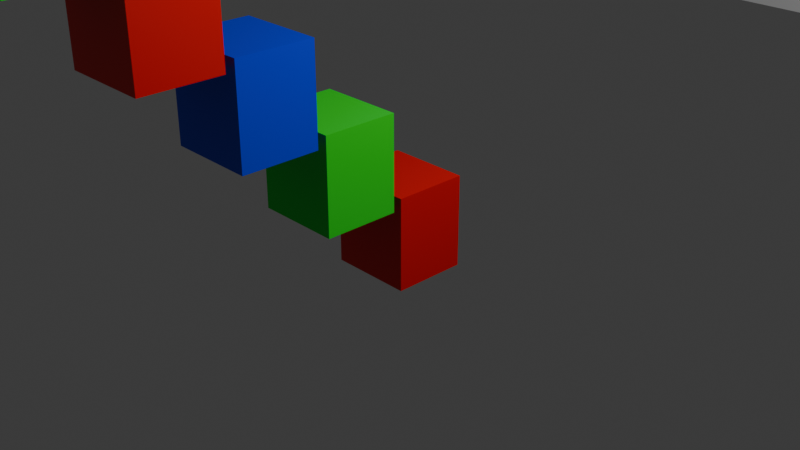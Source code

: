 # Source: move_specific_instance_example_loop.blend  (saved by Blender 4.2.66; exported with 4.5.12 LTS)
import bpy
from mathutils import Matrix  # noqa: F401  (used for matrix-valued properties, if any)

bpy.ops.wm.read_factory_settings(use_empty=True)
scene = bpy.context.scene
scene.name = 'Scene'

# ---- collections
col_collection = bpy.data.collections.new('Collection'); scene.collection.children.link(col_collection)

# ---- materials (node trees are filled in below, after node groups)
mat_red = bpy.data.materials.new('Red')
mat_green = bpy.data.materials.new('Green')
mat_blue = bpy.data.materials.new('Blue')

# ---- node groups
ng_geometry_nodes = bpy.data.node_groups.new('Geometry Nodes', 'GeometryNodeTree')
_s = ng_geometry_nodes.interface.new_socket(name='Geometry', in_out='OUTPUT', socket_type='NodeSocketGeometry')
_s = ng_geometry_nodes.interface.new_socket(name='Geometry', in_out='INPUT', socket_type='NodeSocketGeometry')
ng_geometry_nodes.is_modifier = True
_N = ng_geometry_nodes.nodes; _L = ng_geometry_nodes.links
n0 = _N.new('NodeGroupInput'); n0.name = 'Group Input'; n0.location = (-353, -5)
n1 = _N.new('NodeGroupOutput'); n1.name = 'Group Output'; n1.location = (1972, -124)
n2 = _N.new('GeometryNodeCurvePrimitiveLine'); n2.name = 'Curve Line'; n2.location = (-154, -23)
n2.inputs[1].default_value = (0.0, -8.0, 8.0)
n3 = _N.new('GeometryNodeCurveToPoints'); n3.name = 'Curve to Points'; n3.location = (190, -23)
n4 = _N.new('GeometryNodeSubdivideCurve'); n4.name = 'Subdivide Curve'; n4.location = (26, -22)
n4.inputs[1].default_value = 2
n5 = _N.new('GeometryNodeInstanceOnPoints'); n5.name = 'Instance on Points'; n5.location = (728, -160)
n5.inputs[3].default_value = True
n5.inputs[6].default_value = (0.9, 0.8, 1.0)
n6 = _N.new('GeometryNodeMeshCube'); n6.name = 'Cube'; n6.location = (25, -239)
n7 = _N.new('GeometryNodeSetMaterial'); n7.name = 'Set Material'; n7.location = (239, -216)
n7.inputs[2].default_value = mat_blue
n8 = _N.new('GeometryNodeSetMaterial'); n8.name = 'Set Material.001'; n8.location = (240, -348)
n8.inputs[2].default_value = mat_green
n9 = _N.new('GeometryNodeSetMaterial'); n9.name = 'Set Material.002'; n9.location = (235, -477)
n9.inputs[2].default_value = mat_red
n10 = _N.new('GeometryNodeGeometryToInstance'); n10.name = 'Geometry to Instance'; n10.location = (450, -227)
n11 = _N.new('GeometryNodeTranslateInstances'); n11.name = 'Translate Instances'; n11.location = (1600, -125)
n11.inputs[2].default_value = (0.0, 0.0, -3.4)
n12 = _N.new('GeometryNodeCaptureAttribute'); n12.name = 'Capture Attribute'; n12.location = (1100, -127)
n12.capture_items.clear()
n12.domain = 'INSTANCE'
n13 = _N.new('GeometryNodeInputIndex'); n13.name = 'Index'; n13.location = (896, -256)
n14 = _N.new('ShaderNodeMath'); n14.name = 'Math'; n14.location = (1305, -220)
n14.operation = 'COMPARE'
n14.use_clamp = True
n14.inputs[2].default_value = 0.0
n15 = _N.new('GeometryNodeInputSceneTime'); n15.name = 'Scene Time'; n15.location = (904, -325)
_L.new(n4.outputs[0], n3.inputs[0])
_L.new(n2.outputs[0], n4.inputs[0])
_L.new(n3.outputs[0], n5.inputs[0])
_L.new(n6.outputs[0], n7.inputs[0])
_L.new(n6.outputs[0], n8.inputs[0])
_L.new(n6.outputs[0], n9.inputs[0])
_L.new(n7.outputs[0], n10.inputs[0])
_L.new(n8.outputs[0], n10.inputs[0])
_L.new(n9.outputs[0], n10.inputs[0])
_L.new(n10.outputs[0], n5.inputs[2])
_L.new(n11.outputs[0], n1.inputs[0])
_L.new(n12.outputs[0], n11.inputs[0])
_L.new(n5.outputs[0], n12.inputs[0])
_L.new(n13.outputs[0], n12.inputs[1])
_L.new(n12.outputs[1], n14.inputs[0])
_L.new(n14.outputs[0], n11.inputs[1])
_L.new(n15.outputs[0], n14.inputs[1])
n1.is_active_output = True

# ---- material node trees
mat_red.use_nodes = True; mat_red.node_tree.nodes.clear()
_N = mat_red.node_tree.nodes; _L = mat_red.node_tree.links
n0 = _N.new('ShaderNodeBsdfPrincipled'); n0.name = 'Principled BSDF'; n0.location = (10, 300)
n0.inputs[0].default_value = (0.8, 0.0003031, 0.0, 1.0)
n1 = _N.new('ShaderNodeOutputMaterial'); n1.name = 'Material Output'; n1.location = (300, 300)
_L.new(n0.outputs[0], n1.inputs[0])
n1.is_active_output = True
mat_green.use_nodes = True; mat_green.node_tree.nodes.clear()
_N = mat_green.node_tree.nodes; _L = mat_green.node_tree.links
n0 = _N.new('ShaderNodeBsdfPrincipled'); n0.name = 'Principled BSDF'; n0.location = (10, 300)
n0.inputs[0].default_value = (0.0, 0.8001, 0.02497, 1.0)
n1 = _N.new('ShaderNodeOutputMaterial'); n1.name = 'Material Output'; n1.location = (300, 300)
_L.new(n0.outputs[0], n1.inputs[0])
n1.is_active_output = True
mat_blue.use_nodes = True; mat_blue.node_tree.nodes.clear()
_N = mat_blue.node_tree.nodes; _L = mat_blue.node_tree.links
n0 = _N.new('ShaderNodeBsdfPrincipled'); n0.name = 'Principled BSDF'; n0.location = (10, 300)
n0.inputs[0].default_value = (0.0, 0.036, 0.8001, 1.0)
n1 = _N.new('ShaderNodeOutputMaterial'); n1.name = 'Material Output'; n1.location = (300, 300)
_L.new(n0.outputs[0], n1.inputs[0])
n1.is_active_output = True

# ---- world
world_world = bpy.data.worlds.new('World'); scene.world = world_world
world_world.use_nodes = True; world_world.node_tree.nodes.clear()
_N = world_world.node_tree.nodes; _L = world_world.node_tree.links
n0 = _N.new('ShaderNodeOutputWorld'); n0.name = 'World Output'; n0.location = (300, 300)
n1 = _N.new('ShaderNodeBackground'); n1.name = 'Background'; n1.location = (10, 300)
n1.inputs[0].default_value = (0.05088, 0.05088, 0.05088, 1.0)
_L.new(n1.outputs[0], n0.inputs[0])
n0.is_active_output = True
world_world.color = (0.05088, 0.05088, 0.05088)
world_world.use_sun_shadow = False
world_world.sun_shadow_jitter_overblur = 0.0

# ---- cameras
cam_camera = bpy.data.cameras.new('Camera')
cam_camera.clip_end = 100.0
cam_camera.ortho_scale = 7.314

# ---- lights
light_light = bpy.data.lights.new('Light', 'POINT')
light_light.transmission_factor = 0.0
light_light.energy = 1000.0
light_light.shadow_soft_size = 0.1
light_light.shadow_maximum_resolution = 0.006
light_light.use_absolute_resolution = True

# ---- meshes
me_plane = bpy.data.meshes.new('Plane')
me_plane.from_pydata([(-1.0, -1.0, 0.0), (1.0, -1.0, 0.0), (-1.0, 1.0, 0.0), (1.0, 1.0, 0.0)], [], [(0, 1, 3, 2)])
_uv = me_plane.uv_layers.new(name='UVMap')
_uv.uv.foreach_set('vector', [0.0, 0.0, 1.0, 0.0, 1.0, 1.0, 0.0, 1.0])
me_plane.materials.append(mat_red)
me_plane.materials.append(mat_green)
me_plane.materials.append(mat_blue)
me_plane.update()
me_cube_001 = bpy.data.meshes.new('Cube.001')
me_cube_001.from_pydata([(-1.0, -1.0, -1.0), (-1.0, -1.0, 1.0), (-1.0, 1.0, -1.0), (-1.0, 1.0, 1.0), (1.0, -1.0, -1.0), (1.0, -1.0, 1.0), (1.0, 1.0, -1.0), (1.0, 1.0, 1.0)], [], [(0, 1, 3, 2), (2, 3, 7, 6), (6, 7, 5, 4), (4, 5, 1, 0), (2, 6, 4, 0), (7, 3, 1, 5)])
_uv = me_cube_001.uv_layers.new(name='UVMap')
_uv.uv.foreach_set('vector', [0.375, 0.0, 0.625, 0.0, 0.625, 0.25, 0.375, 0.25, 0.375, 0.25, 0.625, 0.25, 0.625, 0.5, 0.375, 0.5, 0.375, 0.5, 0.625, 0.5, 0.625, 0.75, 0.375, 0.75, 0.375, 0.75, 0.625, 0.75, 0.625, 1.0, 0.375, 1.0, 0.125, 0.5, 0.375, 0.5, 0.375, 0.75, 0.125, 0.75, 0.625, 0.5, 0.875, 0.5, 0.875, 0.75, 0.625, 0.75])
me_cube_001.update()

# ---- objects
ob_light = bpy.data.objects.new('Light', light_light)
ob_camera = bpy.data.objects.new('Camera', cam_camera)
ob_plane = bpy.data.objects.new('Plane', me_plane)
ob_cube = bpy.data.objects.new('Cube', me_cube_001)

# ---- transforms, parenting, visibility, modifiers, constraints
ob_light.location = (4.076, 1.005, 5.904)
ob_light.rotation_euler = (0.6503, 0.05522, 1.866)
ob_light.lock_rotations_4d = False
ob_light.empty_display_type = 'ARROWS'
ob_light.color = (0.0, 0.0, 0.0, 0.0)
ob_light.lineart.crease_threshold = 0.0
ob_camera.location = (7.359, -6.926, 4.958)
ob_camera.rotation_euler = (1.109, 0.0, 0.8149)
ob_camera.lock_rotations_4d = False
ob_camera.empty_display_type = 'ARROWS'
ob_camera.color = (0.0, 0.0, 0.0, 0.0)
ob_camera.display_type = 'WIRE'
ob_camera.lineart.crease_threshold = 0.0
ob_plane.location = (0.0, 0.0, 0.0)
_m = ob_plane.modifiers.new('GeometryNodes', 'NODES')
_m.node_group = ng_geometry_nodes
ob_cube.location = (-1.235, 10.06, 1.263)

# ---- collection membership
col_collection.objects.link(ob_light)
col_collection.objects.link(ob_camera)
col_collection.objects.link(ob_plane)
col_collection.objects.link(ob_cube)

# ---- scene / render settings (as saved in the file)
scene.camera = ob_camera
scene.frame_start = 0; scene.frame_end = 96; scene.frame_set(23)
scene.render.engine = 'BLENDER_EEVEE_NEXT'
scene.eevee.ray_tracing_options.trace_max_roughness = 0.0
bpy.context.view_layer.update()
